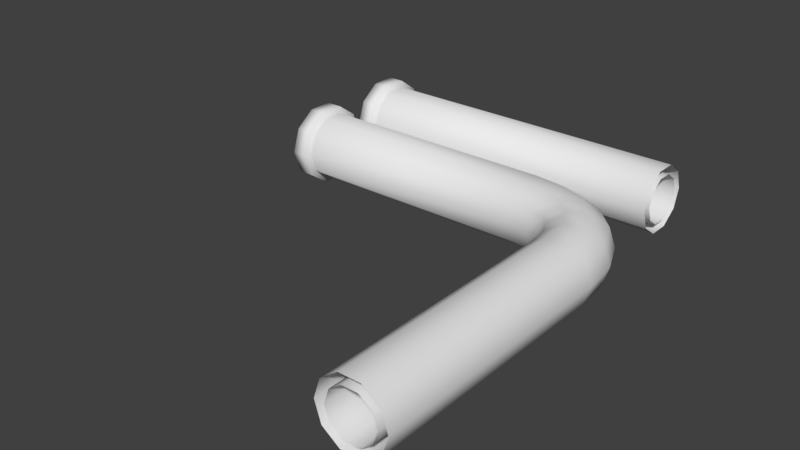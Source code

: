 # Source: Pipes.blend  (saved by Blender 2.79.0; exported with 4.5.12 LTS)
import bpy
from mathutils import Matrix  # noqa: F401  (used for matrix-valued properties, if any)

bpy.ops.wm.read_factory_settings(use_empty=True)
scene = bpy.context.scene
scene.name = 'Scene'

# ---- collections
col_collection_1 = bpy.data.collections.new('Collection 1'); scene.collection.children.link(col_collection_1)

# ---- materials (node trees are filled in below, after node groups)
mat_glass = bpy.data.materials.new('Glass')
mat_glass.alpha_threshold = 0.0
mat_glass.use_transparent_shadow = False
mat_glass.roughness = 0.5
mat_innerpipe = bpy.data.materials.new('InnerPipe')
mat_innerpipe.alpha_threshold = 0.0
mat_innerpipe.use_transparent_shadow = False
mat_innerpipe.roughness = 0.5

# ---- material node trees

# ---- world
world_world = bpy.data.worlds.new('World'); scene.world = world_world
world_world.color = (0.05088, 0.05088, 0.05088)
world_world.use_sun_shadow = False
world_world.sun_shadow_jitter_overblur = 0.0
world_world.cycles.sampling_method = 'MANUAL'

# ---- meshes
me_cunurbspath_001 = bpy.data.meshes.new('CUNurbsPath.001')
me_cunurbspath_001.from_pydata([(0.004815, 0.01626, 0.01181), (0.004815, 0.006211, 0.01912), (0.004815, -0.006211, 0.01912), (0.004815, -0.01626, 0.01181), (0.004815, -0.0201, -2.98e-09), (0.004815, -0.01626, -0.01181), (0.004815, -0.006211, -0.01912), (0.004815, 0.006211, -0.01912), (0.004815, 0.01626, -0.01181), (0.004815, 0.0201, 4.47e-09), (0.2, 0.01626, 0.01181), (0.2, 0.006211, 0.01912), (0.2, -0.006211, 0.01912), (0.2, -0.01626, 0.01181), (0.2, -0.0201, -2.98e-09), (0.2, -0.01626, -0.01181), (0.2, -0.006211, -0.01912), (0.2, 0.006211, -0.01912), (0.2, 0.01626, -0.01181), (0.2, 0.0201, 4.47e-09), (0.0, 0.01192, 0.008659), (0.0, 0.004552, 0.01401), (0.0, -0.004552, 0.01401), (0.0, -0.01192, 0.008659), (0.0, -0.01473, -2.425e-09), (0.0, -0.01192, -0.008659), (0.0, -0.004552, -0.01401), (0.0, 0.004552, -0.01401), (0.0, 0.01192, -0.008659), (0.0, 0.01473, 3.036e-09), (0.2, 0.01192, 0.008659), (0.2, 0.004552, 0.01401), (0.2, -0.004552, 0.01401), (0.2, -0.01192, 0.008659), (0.2, -0.01473, -2.425e-09), (0.2, -0.01192, -0.008659), (0.2, -0.004552, -0.01401), (0.2, 0.004552, -0.01401), (0.2, 0.01192, -0.008659), (0.2, 0.01473, 3.036e-09), (0.004815, 0.01954, 0.0142), (0.004815, 0.007465, 0.02298), (0.004815, -0.007465, 0.02298), (0.004815, -0.01954, 0.0142), (0.004815, -0.02416, -3.334e-09), (0.004815, -0.01954, -0.0142), (0.004815, -0.007465, -0.02298), (0.004815, 0.007465, -0.02298), (0.004815, 0.01954, -0.0142), (0.004815, 0.02416, 5.621e-09), (-0.005185, 0.01954, 0.0142), (-0.005185, 0.007465, 0.02298), (-0.005185, -0.007465, 0.02298), (-0.005185, -0.01954, 0.0142), (-0.005185, -0.02416, -3.334e-09), (-0.005185, -0.01954, -0.0142), (-0.005185, -0.007465, -0.02298), (-0.005185, 0.007465, -0.02298), (-0.005185, 0.01954, -0.0142), (-0.005185, 0.02416, 5.621e-09), (-0.005185, 0.01244, 0.009036), (-0.005185, 0.004751, 0.01462), (-0.005185, -0.004751, 0.01462), (-0.005185, -0.01244, 0.009036), (-0.005185, -0.01537, -2.222e-09), (-0.005185, -0.01244, -0.009036), (-0.005185, -0.004751, -0.01462), (-0.005185, 0.004751, -0.01462), (-0.005185, 0.01244, -0.009036), (-0.005185, 0.01537, 3.477e-09)], [], [(1, 2, 12, 11), (6, 7, 17, 16), (0, 1, 11, 10), (8, 9, 19, 18), (2, 3, 13, 12), (7, 8, 18, 17), (0, 10, 19, 9), (5, 6, 16, 15), (3, 4, 14, 13), (4, 5, 15, 14), (21, 22, 32, 31), (26, 27, 37, 36), (20, 21, 31, 30), (28, 29, 39, 38), (22, 23, 33, 32), (27, 28, 38, 37), (20, 30, 39, 29), (25, 26, 36, 35), (23, 24, 34, 33), (24, 25, 35, 34), (1, 0, 40, 41), (9, 8, 48, 49), (3, 2, 42, 43), (8, 7, 47, 48), (9, 49, 40, 0), (6, 5, 45, 46), (4, 3, 43, 44), (5, 4, 44, 45), (2, 1, 41, 42), (7, 6, 46, 47), (48, 47, 57, 58), (49, 59, 50, 40), (46, 45, 55, 56), (44, 43, 53, 54), (45, 44, 54, 55), (42, 41, 51, 52), (47, 46, 56, 57), (41, 40, 50, 51), (49, 48, 58, 59), (43, 42, 52, 53), (59, 69, 60, 50), (56, 55, 65, 66), (54, 53, 63, 64), (55, 54, 64, 65), (52, 51, 61, 62), (57, 56, 66, 67), (51, 50, 60, 61), (59, 58, 68, 69), (53, 52, 62, 63), (58, 57, 67, 68)])
me_cunurbspath_001.polygons.foreach_set('use_smooth', [True] * 50)
me_cunurbspath_001.polygons.foreach_set('material_index', [0, 0, 0, 0, 0, 0, 0, 0, 0, 0, 1, 1, 1, 1, 1, 1, 1, 1, 1, 1, 0, 0, 0, 0, 0, 0, 0, 0, 0, 0, 0, 0, 0, 0, 0, 0, 0, 0, 0, 0, 0, 0, 0, 0, 0, 0, 0, 0, 0, 0])
me_cunurbspath_001.materials.append(mat_glass)
me_cunurbspath_001.materials.append(mat_innerpipe)
me_cunurbspath_001.use_remesh_preserve_volume = False
me_cunurbspath_001.use_remesh_preserve_attributes = False
me_cunurbspath_001.use_mirror_vertex_groups = False
me_cunurbspath_001.auto_texspace = False
me_cunurbspath_001.update()
me_cunurbspath = bpy.data.meshes.new('CUNurbsPath')
me_cunurbspath.from_pydata([(0.004968, 0.01626, 0.01181), (0.004968, 0.006211, 0.01912), (0.004968, -0.006211, 0.01912), (0.004968, -0.01626, 0.01181), (0.004968, -0.0201, -2.98e-09), (0.004968, -0.01626, -0.01181), (0.004968, -0.006211, -0.01912), (0.004968, 0.006211, -0.01912), (0.004968, 0.01626, -0.01181), (0.004968, 0.0201, 4.47e-09), (0.1509, 0.01624, 0.01181), (0.1503, 0.006202, 0.01912), (0.1497, -0.006202, 0.01912), (0.1491, -0.01624, 0.01181), (0.1489, -0.02007, -2.98e-09), (0.1491, -0.01624, -0.01181), (0.1497, -0.006202, -0.01912), (0.1503, 0.006202, -0.01912), (0.1509, 0.01624, -0.01181), (0.1511, 0.02007, 4.47e-09), (0.1721, 0.01372, 0.01181), (0.1696, 0.004006, 0.01912), (0.1664, -0.008006, 0.01912), (0.1639, -0.01772, 0.01181), (0.1629, -0.02144, -3.353e-09), (0.1639, -0.01772, -0.01181), (0.1664, -0.008006, -0.01912), (0.1696, 0.004006, -0.01912), (0.1721, 0.01372, -0.01181), (0.1731, 0.01744, 5.215e-09), (0.1911, 0.005465, 0.01181), (0.1855, -0.002857, 0.01912), (0.1785, -0.01314, 0.01912), (0.1729, -0.02147, 0.01181), (0.1707, -0.02464, -3.725e-09), (0.1729, -0.02147, -0.01181), (0.1785, -0.01314, -0.01912), (0.1855, -0.002857, -0.01912), (0.1911, 0.005465, -0.01181), (0.1933, 0.008644, 4.843e-09), (0.2055, -0.008883, 0.01181), (0.1971, -0.01452, 0.01912), (0.1869, -0.02148, 0.01912), (0.1785, -0.02712, 0.01181), (0.1754, -0.02927, -2.98e-09), (0.1785, -0.02712, -0.01181), (0.1869, -0.02148, -0.01912), (0.1971, -0.01452, -0.01912), (0.2055, -0.008883, -0.01181), (0.2086, -0.006731, 5.215e-09), (0.2137, -0.02785, 0.01181), (0.204, -0.03042, 0.01912), (0.192, -0.03358, 0.01912), (0.1823, -0.03615, 0.01181), (0.1786, -0.03712, -2.794e-09), (0.1823, -0.03615, -0.01181), (0.192, -0.03358, -0.01912), (0.204, -0.03042, -0.01912), (0.2137, -0.02785, -0.01181), (0.2174, -0.02688, 4.657e-09), (0.2162, -0.0491, 0.01181), (0.2062, -0.04966, 0.01912), (0.1938, -0.05034, 0.01912), (0.1838, -0.0509, 0.01181), (0.1799, -0.05111, -3.027e-09), (0.1838, -0.0509, -0.01181), (0.1938, -0.05034, -0.01912), (0.2062, -0.04966, -0.01912), (0.2162, -0.0491, -0.01181), (0.2201, -0.04889, 4.82e-09), (0.2163, -0.2, 0.01181), (0.2062, -0.2, 0.01912), (0.1938, -0.2, 0.01912), (0.1837, -0.2, 0.01181), (0.1799, -0.2, -3.035e-09), (0.1837, -0.2, -0.01181), (0.1938, -0.2, -0.01912), (0.2062, -0.2, -0.01912), (0.2163, -0.2, -0.01181), (0.2201, -0.2, 4.792e-09), (-7.097e-07, 0.01165, 0.008461), (-1.921e-07, 0.00445, 0.01369), (-1.535e-07, -0.004445, 0.01369), (-6.245e-07, -0.01164, 0.008463), (-9.263e-07, -0.01439, -1.649e-09), (-6.247e-07, -0.01164, -0.008463), (-1.535e-07, -0.004445, -0.01369), (-1.922e-07, 0.00445, -0.01369), (-7.097e-07, 0.01165, -0.008461), (-1.019e-06, 0.01439, 4.357e-09), (0.1506, 0.01161, 0.008492), (0.1502, 0.004388, 0.01371), (0.1497, -0.004488, 0.01367), (0.1493, -0.01164, 0.00844), (0.1492, -0.01437, -1.688e-09), (0.1493, -0.01164, -0.00844), (0.1497, -0.004488, -0.01367), (0.1502, 0.004388, -0.01371), (0.1506, 0.01161, -0.008492), (0.1508, 0.01437, 4.338e-09), (0.1709, 0.00922, 0.008529), (0.1691, 0.002175, 0.01373), (0.1668, -0.006433, 0.01365), (0.165, -0.0133, 0.008388), (0.1643, -0.0159, -1.811e-09), (0.165, -0.0133, -0.008388), (0.1668, -0.006433, -0.01365), (0.1691, 0.002175, -0.01373), (0.1709, 0.00922, -0.008529), (0.1716, 0.01193, 5.002e-09), (0.1885, 0.001599, 0.008547), (0.1844, -0.004454, 0.01375), (0.1794, -0.01183, 0.01363), (0.1754, -0.01769, 0.008359), (0.1739, -0.0199, -1.684e-09), (0.1754, -0.01769, -0.008359), (0.1794, -0.01183, -0.01363), (0.1844, -0.004454, -0.01375), (0.1885, 0.001599, -0.008547), (0.1901, 0.003928, 4.531e-09), (0.2016, -0.01152, 0.008547), (0.1955, -0.0156, 0.01375), (0.1882, -0.0206, 0.01363), (0.1823, -0.02459, 0.008359), (0.1801, -0.0261, -1.843e-09), (0.1823, -0.02459, -0.008359), (0.1882, -0.0206, -0.01363), (0.1955, -0.0156, -0.01375), (0.2016, -0.01152, -0.008547), (0.2039, -0.009943, 4.699e-09), (0.2092, -0.02907, 0.008529), (0.2022, -0.03091, 0.01373), (0.1936, -0.03318, 0.01365), (0.1867, -0.03502, 0.008388), (0.1841, -0.03574, -2.258e-09), (0.1867, -0.03502, -0.008388), (0.1936, -0.03318, -0.01365), (0.2022, -0.03091, -0.01373), (0.2092, -0.02907, -0.008529), (0.2119, -0.02836, 3.982e-09), (0.2116, -0.04937, 0.008492), (0.2044, -0.04976, 0.01371), (0.1955, -0.05025, 0.01367), (0.1884, -0.05066, 0.00844), (0.1856, -0.05083, -2.265e-09), (0.1884, -0.05066, -0.00844), (0.1955, -0.05025, -0.01367), (0.2044, -0.04976, -0.01371), (0.2116, -0.04937, -0.008492), (0.2144, -0.04922, 3.943e-09), (0.2116, -0.2, 0.008461), (0.2044, -0.2, 0.01369), (0.1956, -0.2, 0.01369), (0.1884, -0.2, 0.008463), (0.1856, -0.2, -2.295e-09), (0.1884, -0.2, -0.008463), (0.1956, -0.2, -0.01369), (0.2044, -0.2, -0.01369), (0.2116, -0.2, -0.008461), (0.2144, -0.2, 3.916e-09), (0.004968, 0.01951, 0.01418), (0.004968, 0.007453, 0.02294), (0.004968, -0.007453, 0.02294), (0.004968, -0.01951, 0.01418), (0.004968, -0.02412, -3.33e-09), (0.004968, -0.01951, -0.01418), (0.004968, -0.007453, -0.02294), (0.004968, 0.007453, -0.02294), (0.004968, 0.01951, -0.01418), (0.004968, 0.02412, 5.61e-09), (-0.005032, 0.01951, 0.01418), (-0.005032, 0.007453, 0.02294), (-0.005032, -0.007453, 0.02294), (-0.005032, -0.01951, 0.01418), (-0.005032, -0.02412, -3.33e-09), (-0.005032, -0.01951, -0.01418), (-0.005032, -0.007453, -0.02294), (-0.005032, 0.007453, -0.02294), (-0.005032, 0.01951, -0.01418), (-0.005032, 0.02412, 5.61e-09), (-0.005032, 0.01561, 0.01134), (-0.005032, 0.005963, 0.01835), (-0.005032, -0.005963, 0.01835), (-0.005032, -0.01561, 0.01134), (-0.005032, -0.0193, -2.794e-09), (-0.005032, -0.01561, -0.01134), (-0.005032, -0.005963, -0.01835), (-0.005032, 0.005963, -0.01835), (-0.005032, 0.01561, -0.01134), (-0.005032, 0.0193, 4.358e-09)], [], [(1, 11, 10, 0), (8, 18, 17, 7), (5, 15, 14, 4), (9, 19, 18, 8), (7, 17, 16, 6), (0, 10, 19, 9), (1, 2, 12, 11), (3, 13, 12, 2), (4, 14, 13, 3), (5, 6, 16, 15), (10, 20, 29, 19), (11, 21, 20, 10), (12, 22, 21, 11), (13, 23, 22, 12), (14, 24, 23, 13), (15, 25, 24, 14), (16, 26, 25, 15), (17, 27, 26, 16), (18, 28, 27, 17), (19, 29, 28, 18), (20, 30, 39, 29), (21, 31, 30, 20), (22, 32, 31, 21), (23, 33, 32, 22), (24, 34, 33, 23), (25, 35, 34, 24), (26, 36, 35, 25), (27, 37, 36, 26), (28, 38, 37, 27), (29, 39, 38, 28), (30, 40, 49, 39), (31, 41, 40, 30), (32, 42, 41, 31), (33, 43, 42, 32), (34, 44, 43, 33), (35, 45, 44, 34), (36, 46, 45, 35), (37, 47, 46, 36), (38, 48, 47, 37), (39, 49, 48, 38), (40, 50, 59, 49), (41, 51, 50, 40), (42, 52, 51, 41), (43, 53, 52, 42), (44, 54, 53, 43), (45, 55, 54, 44), (46, 56, 55, 45), (47, 57, 56, 46), (48, 58, 57, 47), (49, 59, 58, 48), (50, 60, 69, 59), (51, 61, 60, 50), (52, 62, 61, 51), (53, 63, 62, 52), (54, 64, 63, 53), (55, 65, 64, 54), (56, 66, 65, 55), (57, 67, 66, 56), (58, 68, 67, 57), (59, 69, 68, 58), (73, 63, 64, 74), (74, 64, 65, 75), (78, 68, 69, 79), (67, 77, 76, 66), (77, 67, 68, 78), (70, 60, 61, 71), (71, 61, 62, 72), (75, 65, 66, 76), (72, 62, 63, 73), (60, 70, 79, 69), (81, 91, 90, 80), (88, 98, 97, 87), (85, 95, 94, 84), (89, 99, 98, 88), (87, 97, 96, 86), (80, 90, 99, 89), (81, 82, 92, 91), (83, 93, 92, 82), (84, 94, 93, 83), (85, 86, 96, 95), (90, 100, 109, 99), (91, 101, 100, 90), (92, 102, 101, 91), (93, 103, 102, 92), (94, 104, 103, 93), (95, 105, 104, 94), (96, 106, 105, 95), (97, 107, 106, 96), (98, 108, 107, 97), (99, 109, 108, 98), (100, 110, 119, 109), (101, 111, 110, 100), (102, 112, 111, 101), (103, 113, 112, 102), (104, 114, 113, 103), (105, 115, 114, 104), (106, 116, 115, 105), (107, 117, 116, 106), (108, 118, 117, 107), (109, 119, 118, 108), (110, 120, 129, 119), (111, 121, 120, 110), (112, 122, 121, 111), (113, 123, 122, 112), (114, 124, 123, 113), (115, 125, 124, 114), (116, 126, 125, 115), (117, 127, 126, 116), (118, 128, 127, 117), (119, 129, 128, 118), (120, 130, 139, 129), (121, 131, 130, 120), (122, 132, 131, 121), (123, 133, 132, 122), (124, 134, 133, 123), (125, 135, 134, 124), (126, 136, 135, 125), (127, 137, 136, 126), (128, 138, 137, 127), (129, 139, 138, 128), (130, 140, 149, 139), (131, 141, 140, 130), (132, 142, 141, 131), (133, 143, 142, 132), (134, 144, 143, 133), (135, 145, 144, 134), (136, 146, 145, 135), (137, 147, 146, 136), (138, 148, 147, 137), (139, 149, 148, 138), (153, 143, 144, 154), (154, 144, 145, 155), (158, 148, 149, 159), (147, 157, 156, 146), (157, 147, 148, 158), (150, 140, 141, 151), (151, 141, 142, 152), (155, 145, 146, 156), (152, 142, 143, 153), (140, 150, 159, 149), (2, 1, 161, 162), (4, 3, 163, 164), (6, 5, 165, 166), (1, 0, 160, 161), (9, 8, 168, 169), (8, 7, 167, 168), (5, 4, 164, 165), (7, 6, 166, 167), (3, 2, 162, 163), (0, 9, 169, 160), (161, 160, 170, 171), (169, 168, 178, 179), (163, 162, 172, 173), (168, 167, 177, 178), (160, 169, 179, 170), (166, 165, 175, 176), (164, 163, 173, 174), (165, 164, 174, 175), (162, 161, 171, 172), (167, 166, 176, 177), (179, 178, 188, 189), (173, 172, 182, 183), (178, 177, 187, 188), (170, 179, 189, 180), (176, 175, 185, 186), (174, 173, 183, 184), (175, 174, 184, 185), (172, 171, 181, 182), (177, 176, 186, 187), (171, 170, 180, 181)])
me_cunurbspath.polygons.foreach_set('use_smooth', [True] * 170)
me_cunurbspath.polygons.foreach_set('material_index', [0, 0, 0, 0, 0, 0, 0, 0, 0, 0, 0, 0, 0, 0, 0, 0, 0, 0, 0, 0, 0, 0, 0, 0, 0, 0, 0, 0, 0, 0, 0, 0, 0, 0, 0, 0, 0, 0, 0, 0, 0, 0, 0, 0, 0, 0, 0, 0, 0, 0, 0, 0, 0, 0, 0, 0, 0, 0, 0, 0, 0, 0, 0, 0, 0, 0, 0, 0, 0, 0, 1, 1, 1, 1, 1, 1, 1, 1, 1, 1, 1, 1, 1, 1, 1, 1, 1, 1, 1, 1, 1, 1, 1, 1, 1, 1, 1, 1, 1, 1, 1, 1, 1, 1, 1, 1, 1, 1, 1, 1, 1, 1, 1, 1, 1, 1, 1, 1, 1, 1, 1, 1, 1, 1, 1, 1, 1, 1, 1, 1, 1, 1, 1, 1, 1, 1, 1, 1, 1, 1, 0, 0, 0, 0, 0, 0, 0, 0, 0, 0, 0, 0, 0, 0, 0, 0, 0, 0, 0, 0, 0, 0, 0, 0, 0, 0, 0, 0, 0, 0])
me_cunurbspath.materials.append(mat_glass)
me_cunurbspath.materials.append(mat_innerpipe)
me_cunurbspath.use_remesh_preserve_volume = False
me_cunurbspath.use_remesh_preserve_attributes = False
me_cunurbspath.use_mirror_vertex_groups = False
me_cunurbspath.auto_texspace = False
me_cunurbspath.update()

# ---- objects
ob_straight = bpy.data.objects.new('Straight', me_cunurbspath_001)
ob_curve = bpy.data.objects.new('Curve', me_cunurbspath)

# ---- transforms, parenting, visibility, modifiers, constraints
ob_straight.location = (0.0, 0.06, 0.0)
ob_straight.lineart.crease_threshold = 0.0
ob_curve.location = (0.0, 0.0, 0.0)
ob_curve.lineart.crease_threshold = 0.0

# ---- collection membership
col_collection_1.objects.link(ob_straight)
col_collection_1.objects.link(ob_curve)

# ---- scene / render settings (as saved in the file)
scene.frame_start = 1; scene.frame_end = 250; scene.frame_set(1)
scene.render.engine = 'BLENDER_EEVEE_NEXT'
scene.render.resolution_percentage = 50
scene.render.dither_intensity = 0.0
scene.cycles.use_denoising = False
scene.cycles.samples = 128
scene.cycles.sampling_pattern = 'TABULATED_SOBOL'
scene.cycles.use_adaptive_sampling = False
scene.cycles.use_light_tree = False
scene.cycles.blur_glossy = 0.0
scene.cycles.sample_clamp_indirect = 0.0
scene.view_settings.view_transform = 'Standard'
bpy.context.view_layer.update()

# ---- added for rendering (the .blend has no active camera and no usable light): camera, sun
cam_auto = bpy.data.cameras.new('AutoCamera')
cam_auto.lens = 50.0
cam_auto.sensor_width = 36.0
cam_auto.clip_end = 1000.0
ob_auto_camera = bpy.data.objects.new('AutoCamera', cam_auto)
scene.collection.objects.link(ob_auto_camera)
ob_auto_camera.location = (0.445654, -0.463757, 0.270557)
ob_auto_camera.rotation_euler = (1.09748, -7.21219e-08, 0.694738)
scene.camera = ob_auto_camera
light_auto_sun = bpy.data.lights.new('AutoSun', 'SUN')
light_auto_sun.energy = 3.0
light_auto_sun.angle = 0.0523599
ob_auto_sun = bpy.data.objects.new('AutoSun', light_auto_sun)
scene.collection.objects.link(ob_auto_sun)
ob_auto_sun.rotation_euler = (0.872665, 0.174533, 0.523599)
bpy.context.view_layer.update()
